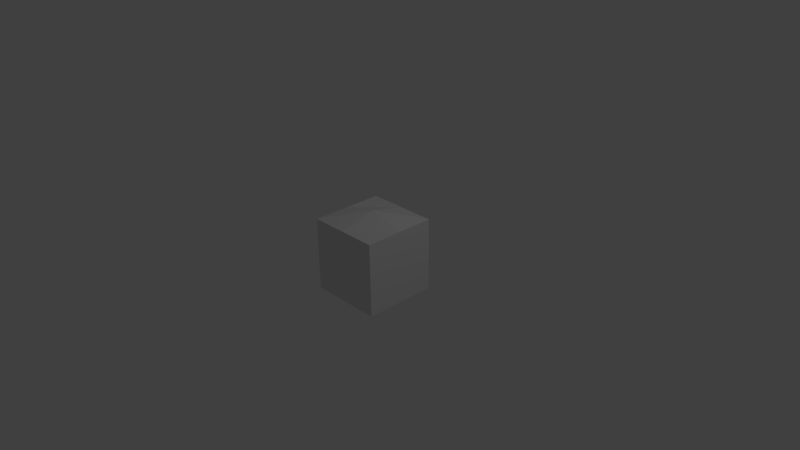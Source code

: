 # Source: BlockC.blend  (saved by Blender 2.72.0; exported with 4.5.12 LTS)
import bpy
from mathutils import Matrix  # noqa: F401  (used for matrix-valued properties, if any)

bpy.ops.wm.read_factory_settings(use_empty=True)
scene = bpy.context.scene
scene.name = 'Scene'

# ---- collections
col_collection_1 = bpy.data.collections.new('Collection 1'); scene.collection.children.link(col_collection_1)

# ---- materials (node trees are filled in below, after node groups)
mat_blockc = bpy.data.materials.new('BlockC')
mat_blockc.alpha_threshold = 0.0
mat_blockc.use_transparent_shadow = False
mat_blockc.roughness = 0.5
mat_blockc.line_color = (0.0, 0.0, 0.0, 1.0)

# ---- material node trees

# ---- world
world_world = bpy.data.worlds.new('World'); scene.world = world_world
world_world.color = (0.05088, 0.05088, 0.05088)
world_world.use_sun_shadow = False
world_world.sun_shadow_jitter_overblur = 0.0
world_world.cycles.sampling_method = 'MANUAL'
world_world.cycles.sample_map_resolution = 256

# ---- cameras
cam_camera = bpy.data.cameras.new('Camera')
cam_camera.clip_end = 100.0
cam_camera.lens = 35.0
cam_camera.sensor_width = 32.0
cam_camera.sensor_height = 18.0
cam_camera.ortho_scale = 7.314
cam_camera.dof.focus_distance = 0.0
cam_camera.dof.aperture_fstop = 128.0

# ---- lights
light_lamp = bpy.data.lights.new('Lamp', 'POINT')
light_lamp.transmission_factor = 0.0
light_lamp.cutoff_distance = 30.0
light_lamp.energy = 100.0
light_lamp.shadow_buffer_clip_start = 1.001
light_lamp.shadow_soft_size = 0.1
light_lamp.shadow_maximum_resolution = 0.006
light_lamp.use_absolute_resolution = True
light_lamp.cycles.use_multiple_importance_sampling = False

# ---- meshes
me_cube = bpy.data.meshes.new('Cube')
me_cube.from_pydata([(-0.5, -0.5, 0.5), (-0.5, -0.5, -0.5), (0.5, -0.5, -0.5), (0.5, -0.5, 0.5), (-0.5, 0.5, 0.5), (-0.5, 0.5, -0.5), (0.5, 0.5, -0.5), (0.5, 0.5, 0.5), (-0.5, 0.5, -2.11e-06), (-3.771e-06, 0.5, 0.5), (3.92e-06, 0.5, -0.5), (0.5, 0.5, 5.551e-06), (7.449e-08, 0.625, 2.173e-06)], [], [(0, 1, 2, 3), (12, 11, 6, 10), (0, 4, 8, 5, 1), (1, 5, 10, 6, 2), (2, 6, 11, 7, 3), (4, 0, 3, 7, 9), (8, 12, 10, 5), (4, 9, 12, 8), (9, 7, 11, 12)])
me_cube.materials.append(mat_blockc)
me_cube.use_remesh_preserve_volume = False
me_cube.use_remesh_preserve_attributes = False
me_cube.use_mirror_vertex_groups = False
me_cube.update()

# ---- objects
ob_cube = bpy.data.objects.new('Cube', me_cube)
ob_lamp = bpy.data.objects.new('Lamp', light_lamp)
ob_camera = bpy.data.objects.new('Camera', cam_camera)

# ---- transforms, parenting, visibility, modifiers, constraints
ob_cube.location = (0.0, 0.0, 0.0)
ob_cube.rotation_euler = (1.571, -0.0, -3.142)
ob_cube.lock_rotations_4d = False
ob_cube.empty_display_type = 'ARROWS'
ob_cube.lineart.crease_threshold = 0.0
ob_lamp.location = (4.076, 1.005, 5.904)
ob_lamp.rotation_euler = (0.6503, 0.05522, 1.866)
ob_lamp.lock_rotations_4d = False
ob_lamp.empty_display_type = 'ARROWS'
ob_lamp.color = (0.0, 0.0, 0.0, 0.0)
ob_lamp.lineart.crease_threshold = 0.0
ob_camera.location = (7.481, -6.508, 5.344)
ob_camera.rotation_euler = (1.109, 0.01082, 0.8149)
ob_camera.lock_rotations_4d = False
ob_camera.empty_display_type = 'ARROWS'
ob_camera.color = (0.0, 0.0, 0.0, 0.0)
ob_camera.display_type = 'WIRE'
ob_camera.lineart.crease_threshold = 0.0

# ---- collection membership
col_collection_1.objects.link(ob_cube)
col_collection_1.objects.link(ob_lamp)
col_collection_1.objects.link(ob_camera)

# ---- scene / render settings (as saved in the file)
scene.camera = ob_camera
scene.frame_start = 1; scene.frame_end = 250; scene.frame_set(3)
scene.render.engine = 'BLENDER_EEVEE_NEXT'
scene.render.resolution_percentage = 50
scene.render.dither_intensity = 0.0
scene.cycles.use_denoising = False
scene.cycles.samples = 10
scene.cycles.sampling_pattern = 'TABULATED_SOBOL'
scene.cycles.light_sampling_threshold = 0.0
scene.cycles.use_adaptive_sampling = False
scene.cycles.use_light_tree = False
scene.cycles.blur_glossy = 0.0
scene.cycles.pixel_filter_type = 'GAUSSIAN'
scene.cycles.sample_clamp_indirect = 0.0
scene.view_settings.view_transform = 'Standard'
bpy.context.view_layer.update()
